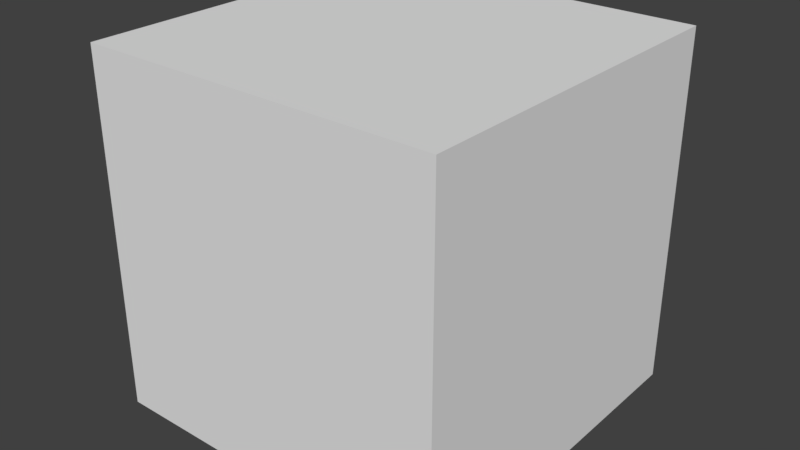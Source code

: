 # Source: wallBlend.blend  (saved by Blender 2.79.0; exported with 4.5.12 LTS)
import bpy
from mathutils import Matrix  # noqa: F401  (used for matrix-valued properties, if any)

bpy.ops.wm.read_factory_settings(use_empty=True)
scene = bpy.context.scene
scene.name = 'Scene'

# ---- collections
col_collection_1 = bpy.data.collections.new('Collection 1'); scene.collection.children.link(col_collection_1)

# ---- world
world_world = bpy.data.worlds.new('World'); scene.world = world_world
world_world.color = (0.05088, 0.05088, 0.05088)
world_world.use_sun_shadow = False
world_world.sun_shadow_jitter_overblur = 0.0
world_world.cycles.sampling_method = 'MANUAL'

# ---- meshes
me_cube_001 = bpy.data.meshes.new('Cube.001')
me_cube_001.from_pydata([(-1.0, -1.0, -1.0), (-1.0, -1.0, 1.0), (-1.0, 1.0, -1.0), (-1.0, 1.0, 1.0), (1.0, -1.0, -1.0), (1.0, -1.0, 1.0), (1.0, 1.0, -1.0), (1.0, 1.0, 1.0)], [], [(0, 1, 3, 2), (2, 3, 7, 6), (6, 7, 5, 4), (4, 5, 1, 0), (2, 6, 4, 0), (7, 3, 1, 5)])
me_cube_001.use_remesh_preserve_volume = False
me_cube_001.use_remesh_preserve_attributes = False
me_cube_001.use_mirror_vertex_groups = False
me_cube_001.update()

# ---- objects
ob_cube = bpy.data.objects.new('Cube', me_cube_001)

# ---- transforms, parenting, visibility, modifiers, constraints
ob_cube.location = (0.0, 0.0, 0.0)
ob_cube.lineart.crease_threshold = 0.0

# ---- collection membership
col_collection_1.objects.link(ob_cube)

# ---- scene / render settings (as saved in the file)
scene.frame_start = 1; scene.frame_end = 250; scene.frame_set(1)
scene.render.engine = 'BLENDER_EEVEE_NEXT'
scene.render.resolution_percentage = 50
scene.render.dither_intensity = 0.0
scene.cycles.use_denoising = False
scene.cycles.samples = 128
scene.cycles.sampling_pattern = 'TABULATED_SOBOL'
scene.cycles.use_adaptive_sampling = False
scene.cycles.use_light_tree = False
scene.cycles.blur_glossy = 0.0
scene.cycles.sample_clamp_indirect = 0.0
scene.view_settings.view_transform = 'Standard'
bpy.context.view_layer.update()

# ---- added for rendering (the .blend has no active camera and no usable light): camera, sun
cam_auto = bpy.data.cameras.new('AutoCamera')
cam_auto.lens = 50.0
cam_auto.sensor_width = 36.0
cam_auto.clip_end = 1000.0
ob_auto_camera = bpy.data.objects.new('AutoCamera', cam_auto)
scene.collection.objects.link(ob_auto_camera)
ob_auto_camera.location = (3.20507, -3.84609, 2.56406)
ob_auto_camera.rotation_euler = (1.09748, -7.21219e-08, 0.694738)
scene.camera = ob_auto_camera
light_auto_sun = bpy.data.lights.new('AutoSun', 'SUN')
light_auto_sun.energy = 3.0
light_auto_sun.angle = 0.0523599
ob_auto_sun = bpy.data.objects.new('AutoSun', light_auto_sun)
scene.collection.objects.link(ob_auto_sun)
ob_auto_sun.rotation_euler = (0.872665, 0.174533, 0.523599)
bpy.context.view_layer.update()
